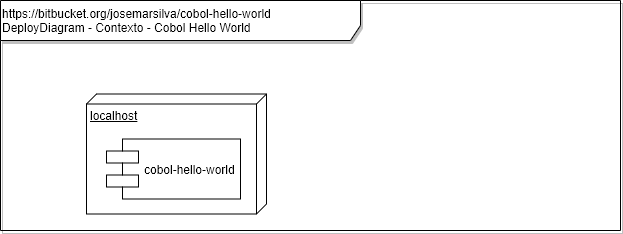

The diagram above was exported from draw.io. Its source (the exported page's mxGraphModel, read from the mxfile embedded in the PNG):
<mxGraphModel dx="868" dy="534" grid="1" gridSize="10" guides="1" tooltips="1" connect="1" arrows="1" fold="1" page="1" pageScale="1" pageWidth="827" pageHeight="1169" background="#ffffff" math="0" shadow="0">
  <root>
    <mxCell id="0" />
    <mxCell id="1" parent="0" />
    <mxCell id="3" value="https://bitbucket.org/josemarsilva/cobol-hello-world&lt;br&gt;DeployDiagram - Contexto - Cobol Hello World" style="shape=umlFrame;whiteSpace=wrap;html=1;shadow=1;width=360;height=40;align=left;verticalAlign=top;" parent="1" vertex="1">
      <mxGeometry width="620" height="230" as="geometry" />
    </mxCell>
    <mxCell id="1h4oordIncqZEZS934fF-22" value="localhost" style="verticalAlign=top;align=left;spacingTop=8;spacingLeft=2;spacingRight=12;shape=cube;size=10;direction=south;fontStyle=4;html=1;" parent="1" vertex="1">
      <mxGeometry x="86" y="93.5" width="180" height="120" as="geometry" />
    </mxCell>
    <mxCell id="1h4oordIncqZEZS934fF-23" value="cobol-hello-world" style="shape=component;align=left;spacingLeft=36;" parent="1" vertex="1">
      <mxGeometry x="106" y="138.5" width="134" height="60" as="geometry" />
    </mxCell>
    <mxCell id="19" value="Untitled Layer" parent="0" />
  </root>
</mxGraphModel>